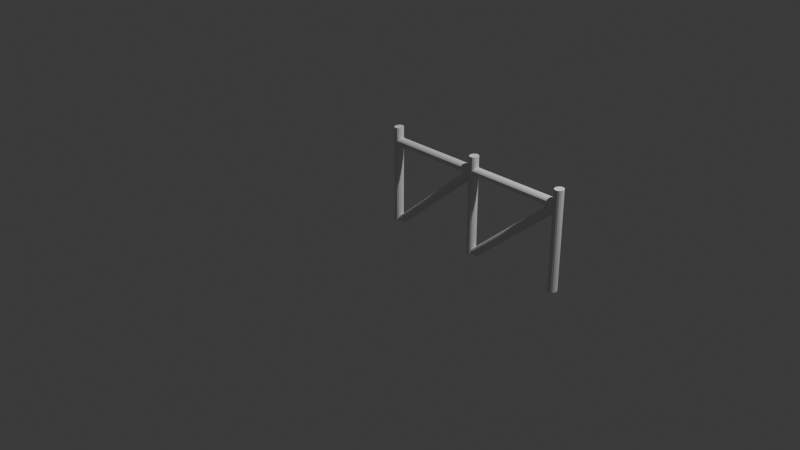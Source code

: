 # Source: Fence1.blend  (saved by Blender 4.0.36; exported with 4.5.12 LTS)
import bpy
from mathutils import Matrix  # noqa: F401  (used for matrix-valued properties, if any)

bpy.ops.wm.read_factory_settings(use_empty=True)
scene = bpy.context.scene
scene.name = 'Scene'

# ---- collections
col_collection = bpy.data.collections.new('Collection'); scene.collection.children.link(col_collection)

# ---- world
world_world = bpy.data.worlds.new('World'); scene.world = world_world
world_world.use_nodes = True; world_world.node_tree.nodes.clear()
_N = world_world.node_tree.nodes; _L = world_world.node_tree.links
n0 = _N.new('ShaderNodeOutputWorld'); n0.name = 'World Output'; n0.location = (300, 300)
n1 = _N.new('ShaderNodeBackground'); n1.name = 'Background'; n1.location = (10, 300)
n1.inputs[0].default_value = (0.05088, 0.05088, 0.05088, 1.0)
_L.new(n1.outputs[0], n0.inputs[0])
n0.is_active_output = True
world_world.color = (0.05088, 0.05088, 0.05088)
world_world.use_sun_shadow = False
world_world.sun_shadow_jitter_overblur = 0.0

# ---- cameras
cam_camera = bpy.data.cameras.new('Camera')
cam_camera.clip_end = 100.0
cam_camera.ortho_scale = 7.314

# ---- lights
light_light = bpy.data.lights.new('Light', 'POINT')
light_light.transmission_factor = 0.0
light_light.use_soft_falloff = False
light_light.energy = 1000.0
light_light.shadow_soft_size = 0.1
light_light.shadow_maximum_resolution = 0.006
light_light.use_absolute_resolution = True

# ---- meshes
me_cylinder_002 = bpy.data.meshes.new('Cylinder.002')
me_cylinder_002.from_pydata([(3.404, 0.172, 0.2483), (0.5319, 0.172, 3.548), (3.447, 0.1589, 0.2908), (0.5744, 0.1589, 3.59), (3.483, 0.1216, 0.3268), (0.6104, 0.1216, 3.626), (3.507, 0.06584, 0.3509), (0.6345, 0.06584, 3.65), (3.515, -3.533e-09, 0.3594), (0.6429, -1.056e-09, 3.659), (3.507, -0.06584, 0.3509), (0.6345, -0.06584, 3.65), (3.483, -0.1216, 0.3268), (0.6104, -0.1216, 3.626), (3.447, -0.1589, 0.2908), (0.5744, -0.1589, 3.59), (3.404, -0.172, 0.2483), (0.5319, -0.172, 3.548), (3.362, -0.1589, 0.2058), (0.4894, -0.1589, 3.505), (3.326, -0.1216, 0.1698), (0.4534, -0.1216, 3.469), (3.302, -0.06584, 0.1457), (0.4294, -0.06584, 3.445), (3.293, -3.533e-09, 0.1373), (0.4209, -1.056e-09, 3.437), (3.302, 0.06584, 0.1457), (0.4294, 0.06584, 3.445), (3.326, 0.1216, 0.1698), (0.4534, 0.1216, 3.469), (3.362, 0.1589, 0.2058), (0.4894, 0.1589, 3.505), (3.404, 0.172, 3.77), (0.5319, 0.172, 7.069), (3.447, 0.1589, 3.812), (0.5744, 0.1589, 7.111), (3.483, 0.1216, 3.848), (0.6104, 0.1216, 7.147), (3.507, 0.06584, 3.872), (0.6345, 0.06584, 7.172), (3.515, -3.533e-09, 3.881), (0.6429, -1.056e-09, 7.18), (3.507, -0.06584, 3.872), (0.6345, -0.06584, 7.172), (3.483, -0.1216, 3.848), (0.6104, -0.1216, 7.147), (3.447, -0.1589, 3.812), (0.5744, -0.1589, 7.111), (3.404, -0.172, 3.77), (0.5319, -0.172, 7.069), (3.362, -0.1589, 3.727), (0.4894, -0.1589, 7.026), (3.326, -0.1216, 3.691), (0.4534, -0.1216, 6.99), (3.302, -0.06584, 3.667), (0.4294, -0.06584, 6.966), (3.293, -3.533e-09, 3.659), (0.4209, -1.056e-09, 6.958), (3.302, 0.06584, 3.667), (0.4294, 0.06584, 6.966), (3.326, 0.1216, 3.691), (0.4534, 0.1216, 6.99), (3.362, 0.1589, 3.727), (0.4894, 0.1589, 7.026), (3.515, 0.1675, -2.398e-07), (-0.03132, 0.1675, -3.923e-07), (3.515, 0.1544, 0.06009), (-0.03132, 0.1544, 0.06009), (3.515, 0.1171, 0.111), (-0.03132, 0.1171, 0.111), (3.515, 0.06133, 0.1451), (-0.03132, 0.06133, 0.1451), (3.515, -0.00451, 0.157), (-0.03132, -0.00451, 0.157), (3.515, -0.07035, 0.1451), (-0.03132, -0.07035, 0.1451), (3.515, -0.1262, 0.111), (-0.03132, -0.1262, 0.111), (3.515, -0.1635, 0.06009), (-0.03132, -0.1635, 0.06009), (3.515, -0.1765, -2.398e-07), (-0.03132, -0.1765, -3.923e-07), (3.515, -0.1635, -0.06009), (-0.03132, -0.1635, -0.06009), (3.515, -0.1262, -0.111), (-0.03132, -0.1262, -0.111), (3.515, -0.07035, -0.1451), (-0.03132, -0.07035, -0.1451), (3.515, -0.00451, -0.157), (-0.03132, -0.00451, -0.157), (3.515, 0.06133, -0.1451), (-0.03132, 0.06133, -0.1451), (3.515, 0.1171, -0.111), (-0.03132, 0.1171, -0.111), (3.515, 0.1544, -0.06009), (-0.03132, 0.1544, -0.06009), (3.515, 0.1675, 3.548), (-0.03132, 0.1675, 3.548), (3.515, 0.1544, 3.608), (-0.03132, 0.1544, 3.608), (3.515, 0.1171, 3.659), (-0.03132, 0.1171, 3.659), (3.515, 0.06133, 3.693), (-0.03132, 0.06133, 3.693), (3.515, -0.00451, 3.705), (-0.03132, -0.00451, 3.705), (3.515, -0.07035, 3.693), (-0.03132, -0.07035, 3.693), (3.515, -0.1262, 3.659), (-0.03132, -0.1262, 3.659), (3.515, -0.1635, 3.608), (-0.03132, -0.1635, 3.608), (3.515, -0.1765, 3.548), (-0.03132, -0.1765, 3.548), (3.515, -0.1635, 3.487), (-0.03132, -0.1635, 3.487), (3.515, -0.1262, 3.437), (-0.03132, -0.1262, 3.437), (3.515, -0.07035, 3.403), (-0.03132, -0.07035, 3.403), (3.515, -0.00451, 3.391), (-0.03132, -0.00451, 3.391), (3.515, 0.06133, 3.403), (-0.03132, 0.06133, 3.403), (3.515, 0.1171, 3.437), (-0.03132, 0.1171, 3.437), (3.515, 0.1544, 3.487), (-0.03132, 0.1544, 3.487), (3.515, 0.1675, 7.095), (-0.03132, 0.1675, 7.095), (3.515, 0.1544, 7.155), (-0.03132, 0.1544, 7.155), (3.515, 0.1171, 7.206), (-0.03132, 0.1171, 7.206), (3.515, 0.06133, 7.24), (-0.03132, 0.06133, 7.24), (3.515, -0.00451, 7.252), (-0.03132, -0.00451, 7.252), (3.515, -0.07035, 7.24), (-0.03132, -0.07035, 7.24), (3.515, -0.1262, 7.206), (-0.03132, -0.1262, 7.206), (3.515, -0.1635, 7.155), (-0.03132, -0.1635, 7.155), (3.515, -0.1765, 7.095), (-0.03132, -0.1765, 7.095), (3.515, -0.1635, 7.035), (-0.03132, -0.1635, 7.035), (3.515, -0.1262, 6.984), (-0.03132, -0.1262, 6.984), (3.515, -0.07035, 6.95), (-0.03132, -0.07035, 6.95), (3.515, -0.00451, 6.938), (-0.03132, -0.00451, 6.938), (3.515, 0.06133, 6.95), (-0.03132, 0.06133, 6.95), (3.515, 0.1171, 6.984), (-0.03132, 0.1171, 6.984), (3.515, 0.1544, 7.035), (-0.03132, 0.1544, 7.035), (0.5006, 0.1675, -9.149e-07), (0.5006, 0.1675, 7.095), (0.5607, 0.1544, -9.149e-07), (0.5607, 0.1544, 7.095), (0.6116, 0.1171, -9.149e-07), (0.6116, 0.1171, 7.095), (0.6456, 0.06133, -9.149e-07), (0.6456, 0.06133, 7.095), (0.6576, -0.00451, -9.149e-07), (0.6576, -0.00451, 7.095), (0.6456, -0.07035, -9.149e-07), (0.6456, -0.07035, 7.095), (0.6116, -0.1262, -9.149e-07), (0.6116, -0.1262, 7.095), (0.5607, -0.1635, -9.149e-07), (0.5607, -0.1635, 7.095), (0.5006, -0.1765, -9.149e-07), (0.5006, -0.1765, 7.095), (0.4405, -0.1635, -9.149e-07), (0.4405, -0.1635, 7.095), (0.3896, -0.1262, -9.149e-07), (0.3896, -0.1262, 7.095), (0.3556, -0.07035, -9.149e-07), (0.3556, -0.07035, 7.095), (0.3436, -0.00451, -9.149e-07), (0.3436, -0.00451, 7.095), (0.3556, 0.06133, -9.149e-07), (0.3556, 0.06133, 7.095), (0.3896, 0.1171, -9.149e-07), (0.3896, 0.1171, 7.095), (0.4405, 0.1544, -9.149e-07), (0.4405, 0.1544, 7.095)], [], [(0, 1, 3, 2), (2, 3, 5, 4), (4, 5, 7, 6), (6, 7, 9, 8), (8, 9, 11, 10), (10, 11, 13, 12), (12, 13, 15, 14), (14, 15, 17, 16), (16, 17, 19, 18), (18, 19, 21, 20), (20, 21, 23, 22), (22, 23, 25, 24), (24, 25, 27, 26), (26, 27, 29, 28), (3, 1, 31, 29, 27, 25, 23, 21, 19, 17, 15, 13, 11, 9, 7, 5), (28, 29, 31, 30), (30, 31, 1, 0), (0, 2, 4, 6, 8, 10, 12, 14, 16, 18, 20, 22, 24, 26, 28, 30), (32, 33, 35, 34), (34, 35, 37, 36), (36, 37, 39, 38), (38, 39, 41, 40), (40, 41, 43, 42), (42, 43, 45, 44), (44, 45, 47, 46), (46, 47, 49, 48), (48, 49, 51, 50), (50, 51, 53, 52), (52, 53, 55, 54), (54, 55, 57, 56), (56, 57, 59, 58), (58, 59, 61, 60), (35, 33, 63, 61, 59, 57, 55, 53, 51, 49, 47, 45, 43, 41, 39, 37), (60, 61, 63, 62), (62, 63, 33, 32), (32, 34, 36, 38, 40, 42, 44, 46, 48, 50, 52, 54, 56, 58, 60, 62), (64, 65, 67, 66), (66, 67, 69, 68), (68, 69, 71, 70), (70, 71, 73, 72), (72, 73, 75, 74), (74, 75, 77, 76), (76, 77, 79, 78), (78, 79, 81, 80), (80, 81, 83, 82), (82, 83, 85, 84), (84, 85, 87, 86), (86, 87, 89, 88), (88, 89, 91, 90), (90, 91, 93, 92), (67, 65, 95, 93, 91, 89, 87, 85, 83, 81, 79, 77, 75, 73, 71, 69), (92, 93, 95, 94), (94, 95, 65, 64), (64, 66, 68, 70, 72, 74, 76, 78, 80, 82, 84, 86, 88, 90, 92, 94), (96, 97, 99, 98), (98, 99, 101, 100), (100, 101, 103, 102), (102, 103, 105, 104), (104, 105, 107, 106), (106, 107, 109, 108), (108, 109, 111, 110), (110, 111, 113, 112), (112, 113, 115, 114), (114, 115, 117, 116), (116, 117, 119, 118), (118, 119, 121, 120), (120, 121, 123, 122), (122, 123, 125, 124), (99, 97, 127, 125, 123, 121, 119, 117, 115, 113, 111, 109, 107, 105, 103, 101), (124, 125, 127, 126), (126, 127, 97, 96), (96, 98, 100, 102, 104, 106, 108, 110, 112, 114, 116, 118, 120, 122, 124, 126), (128, 129, 131, 130), (130, 131, 133, 132), (132, 133, 135, 134), (134, 135, 137, 136), (136, 137, 139, 138), (138, 139, 141, 140), (140, 141, 143, 142), (142, 143, 145, 144), (144, 145, 147, 146), (146, 147, 149, 148), (148, 149, 151, 150), (150, 151, 153, 152), (152, 153, 155, 154), (154, 155, 157, 156), (131, 129, 159, 157, 155, 153, 151, 149, 147, 145, 143, 141, 139, 137, 135, 133), (156, 157, 159, 158), (158, 159, 129, 128), (128, 130, 132, 134, 136, 138, 140, 142, 144, 146, 148, 150, 152, 154, 156, 158), (160, 161, 163, 162), (162, 163, 165, 164), (164, 165, 167, 166), (166, 167, 169, 168), (168, 169, 171, 170), (170, 171, 173, 172), (172, 173, 175, 174), (174, 175, 177, 176), (176, 177, 179, 178), (178, 179, 181, 180), (180, 181, 183, 182), (182, 183, 185, 184), (184, 185, 187, 186), (186, 187, 189, 188), (163, 161, 191, 189, 187, 185, 183, 181, 179, 177, 175, 173, 171, 169, 167, 165), (188, 189, 191, 190), (190, 191, 161, 160), (160, 162, 164, 166, 168, 170, 172, 174, 176, 178, 180, 182, 184, 186, 188, 190)])
_uv = me_cylinder_002.uv_layers.new(name='UVMap')
_uv.uv.foreach_set('vector', [0.1789, 0.6148, 0.1789, 0.005324, 0.1875, 0.004697, 0.1875, 0.6142, 0.1875, 0.6142, 0.1875, 0.004697, 0.1953, 0.003862, 0.1953, 0.6133, 0.8611, 0.4691, 0.8731, 0.006597, 0.8814, 0.004081, 0.8695, 0.4666, 0.8695, 0.4666, 0.8814, 0.004081, 0.8908, 0.003862, 0.8788, 0.4664, 0.8788, 0.4664, 0.8908, 0.003862, 0.8997, 0.005971, 0.8877, 0.4685, 0.8131, 0.915, 0.8131, 0.5065, 0.8218, 0.5047, 0.8218, 0.9133, 0.203, 0.6134, 0.203, 0.003889, 0.2092, 0.003862, 0.2092, 0.6133, 0.2092, 0.6133, 0.2092, 0.003862, 0.2173, 0.004187, 0.2173, 0.6136, 0.2173, 0.6136, 0.2173, 0.004187, 0.2258, 0.004814, 0.2258, 0.6143, 0.2258, 0.6143, 0.2258, 0.004814, 0.2336, 0.005649, 0.2336, 0.6151, 0.9215, 0.4918, 0.9146, 0.03061, 0.9225, 0.03386, 0.9294, 0.4951, 0.9294, 0.4951, 0.9225, 0.03386, 0.9317, 0.03491, 0.9386, 0.4961, 0.9386, 0.4961, 0.9317, 0.03491, 0.9409, 0.03359, 0.9478, 0.4948, 0.9478, 0.4948, 0.9409, 0.03359, 0.9486, 0.03011, 0.9555, 0.4913, 0.9536, 0.01311, 0.9555, 0.01903, 0.9538, 0.02499, 0.9486, 0.03011, 0.9409, 0.03359, 0.9317, 0.03491, 0.9225, 0.03386, 0.9146, 0.03061, 0.9093, 0.02566, 0.9074, 0.01974, 0.9092, 0.01378, 0.9143, 0.008662, 0.922, 0.005181, 0.9312, 0.003862, 0.9404, 0.004906, 0.9483, 0.008155, 0.1646, 0.6151, 0.1646, 0.005622, 0.1709, 0.005649, 0.1709, 0.6151, 0.1709, 0.6151, 0.1709, 0.005649, 0.1789, 0.005324, 0.1789, 0.6148, 0.852, 0.4792, 0.855, 0.4735, 0.8611, 0.4691, 0.8695, 0.4666, 0.8788, 0.4664, 0.8877, 0.4685, 0.8948, 0.4726, 0.899, 0.4781, 0.8997, 0.4841, 0.8967, 0.4898, 0.8906, 0.4942, 0.8822, 0.4968, 0.8729, 0.497, 0.864, 0.4949, 0.8569, 0.4907, 0.8527, 0.4852, 0.2556, 0.6148, 0.2556, 0.005324, 0.2642, 0.004697, 0.2642, 0.6142, 0.2642, 0.6142, 0.2642, 0.004697, 0.272, 0.003862, 0.272, 0.6133, 0.8057, 0.4691, 0.8177, 0.006597, 0.8261, 0.004081, 0.8141, 0.4666, 0.8141, 0.4666, 0.8261, 0.004081, 0.8354, 0.003862, 0.8234, 0.4664, 0.8234, 0.4664, 0.8354, 0.003862, 0.8443, 0.005971, 0.8323, 0.4685, 0.7966, 0.915, 0.7966, 0.5065, 0.8054, 0.5047, 0.8054, 0.9133, 0.2797, 0.6134, 0.2797, 0.003889, 0.2859, 0.003862, 0.2859, 0.6133, 0.2859, 0.6133, 0.2859, 0.003862, 0.294, 0.004186, 0.294, 0.6136, 0.294, 0.6136, 0.294, 0.004186, 0.3025, 0.004814, 0.3025, 0.6143, 0.3025, 0.6143, 0.3025, 0.004814, 0.3103, 0.005649, 0.3103, 0.6151, 0.9215, 0.9918, 0.9146, 0.5306, 0.9225, 0.5339, 0.9294, 0.9951, 0.9294, 0.9951, 0.9225, 0.5339, 0.9317, 0.5349, 0.9386, 0.9961, 0.9386, 0.9961, 0.9317, 0.5349, 0.9409, 0.5336, 0.9478, 0.9948, 0.9478, 0.9948, 0.9409, 0.5336, 0.9486, 0.5301, 0.9555, 0.9913, 0.9536, 0.5131, 0.9555, 0.519, 0.9538, 0.525, 0.9486, 0.5301, 0.9409, 0.5336, 0.9317, 0.5349, 0.9225, 0.5339, 0.9146, 0.5306, 0.9093, 0.5257, 0.9074, 0.5197, 0.9092, 0.5138, 0.9143, 0.5087, 0.922, 0.5052, 0.9312, 0.5039, 0.9404, 0.5049, 0.9483, 0.5082, 0.2413, 0.6151, 0.2413, 0.005622, 0.2476, 0.005649, 0.2476, 0.6151, 0.2476, 0.6151, 0.2476, 0.005649, 0.2556, 0.005324, 0.2556, 0.6148, 0.7966, 0.4792, 0.7996, 0.4735, 0.8057, 0.4691, 0.8141, 0.4666, 0.8234, 0.4664, 0.8323, 0.4685, 0.8394, 0.4726, 0.8436, 0.4781, 0.8443, 0.4841, 0.8413, 0.4898, 0.8352, 0.4942, 0.8268, 0.4968, 0.8175, 0.497, 0.8086, 0.4949, 0.8015, 0.4907, 0.7973, 0.4852, 0.7403, 0.4989, 0.7403, 0.003862, 0.7489, 0.003888, 0.7489, 0.4989, 0.7489, 0.4989, 0.7489, 0.003888, 0.7567, 0.004112, 0.7567, 0.4991, 0.5084, 0.4997, 0.5084, 0.003862, 0.5153, 0.003862, 0.5153, 0.4997, 0.5153, 0.4997, 0.5153, 0.003862, 0.5241, 0.003862, 0.5241, 0.4997, 0.5241, 0.4997, 0.5241, 0.003862, 0.5335, 0.003862, 0.5335, 0.4997, 0.5335, 0.4997, 0.5335, 0.003862, 0.542, 0.003862, 0.542, 0.4997, 0.542, 0.4997, 0.542, 0.003862, 0.5483, 0.003862, 0.5483, 0.4997, 0.7001, 0.499, 0.7001, 0.003936, 0.7081, 0.004112, 0.7081, 0.4991, 0.7081, 0.4991, 0.7081, 0.004112, 0.7167, 0.004086, 0.7167, 0.4991, 0.7167, 0.4991, 0.7167, 0.004086, 0.7246, 0.003862, 0.7246, 0.4989, 0.5007, 0.003862, 0.5007, 0.4997, 0.4938, 0.4997, 0.4938, 0.003862, 0.4938, 0.003862, 0.4938, 0.4997, 0.4849, 0.4997, 0.4849, 0.003862, 0.4849, 0.003862, 0.4849, 0.4997, 0.4756, 0.4997, 0.4756, 0.003862, 0.4756, 0.003862, 0.4756, 0.4997, 0.4671, 0.4997, 0.4671, 0.003862, 0.4372, 0.5077, 0.4458, 0.5074, 0.4537, 0.5107, 0.4598, 0.5171, 0.4631, 0.5256, 0.4631, 0.535, 0.4598, 0.5437, 0.4537, 0.5506, 0.4458, 0.5544, 0.4372, 0.5547, 0.4293, 0.5514, 0.4232, 0.545, 0.4199, 0.5365, 0.4199, 0.5271, 0.4232, 0.5184, 0.4293, 0.5115, 0.4671, 0.003862, 0.4671, 0.4997, 0.4608, 0.4997, 0.4608, 0.003862, 0.7323, 0.4991, 0.7323, 0.004038, 0.7403, 0.003862, 0.7403, 0.4989, 0.4881, 0.5622, 0.4967, 0.5625, 0.5047, 0.5664, 0.5107, 0.5732, 0.514, 0.5819, 0.514, 0.5912, 0.5107, 0.5997, 0.5047, 0.6061, 0.4967, 0.6094, 0.4881, 0.6091, 0.4802, 0.6053, 0.4741, 0.5985, 0.4708, 0.5897, 0.4708, 0.5804, 0.4741, 0.5719, 0.4802, 0.5655, 0.6116, 0.4989, 0.6116, 0.003862, 0.6202, 0.003888, 0.6202, 0.4989, 0.6202, 0.4989, 0.6202, 0.003888, 0.628, 0.004112, 0.628, 0.4991, 0.3656, 0.4997, 0.3656, 0.003862, 0.3726, 0.003862, 0.3726, 0.4997, 0.3726, 0.4997, 0.3726, 0.003862, 0.3814, 0.003862, 0.3814, 0.4997, 0.3814, 0.4997, 0.3814, 0.003862, 0.3907, 0.003862, 0.3907, 0.4997, 0.3907, 0.4997, 0.3907, 0.003862, 0.3992, 0.003862, 0.3992, 0.4997, 0.3992, 0.4997, 0.3992, 0.003862, 0.4055, 0.003862, 0.4055, 0.4997, 0.6358, 0.499, 0.6358, 0.003936, 0.6438, 0.004112, 0.6438, 0.4991, 0.6438, 0.4991, 0.6438, 0.004112, 0.6524, 0.004086, 0.6524, 0.4991, 0.6524, 0.4991, 0.6524, 0.004086, 0.6602, 0.003862, 0.6602, 0.4989, 0.3579, 0.003862, 0.3579, 0.4997, 0.351, 0.4997, 0.351, 0.003862, 0.351, 0.003862, 0.351, 0.4997, 0.3422, 0.4997, 0.3422, 0.003862, 0.3422, 0.003862, 0.3422, 0.4997, 0.3328, 0.4997, 0.3328, 0.003862, 0.3328, 0.003862, 0.3328, 0.4997, 0.3243, 0.4997, 0.3243, 0.003862, 0.3519, 0.5514, 0.3439, 0.5547, 0.3353, 0.5544, 0.3274, 0.5506, 0.3213, 0.5437, 0.318, 0.535, 0.318, 0.5256, 0.3213, 0.5171, 0.3274, 0.5107, 0.3353, 0.5074, 0.3439, 0.5077, 0.3519, 0.5115, 0.358, 0.5184, 0.3612, 0.5271, 0.3612, 0.5365, 0.358, 0.545, 0.3243, 0.003862, 0.3243, 0.4997, 0.318, 0.4997, 0.318, 0.003862, 0.6036, 0.4991, 0.6036, 0.004038, 0.6116, 0.003862, 0.6116, 0.4989, 0.4881, 0.5545, 0.4802, 0.5512, 0.4741, 0.5448, 0.4708, 0.5363, 0.4708, 0.527, 0.4741, 0.5183, 0.4802, 0.5115, 0.4881, 0.5077, 0.4967, 0.5074, 0.5047, 0.5107, 0.5107, 0.5171, 0.514, 0.5256, 0.514, 0.5349, 0.5107, 0.5436, 0.5047, 0.5504, 0.4967, 0.5542, 0.7725, 0.4989, 0.7725, 0.003862, 0.7811, 0.003888, 0.7811, 0.4989, 0.7811, 0.4989, 0.7811, 0.003888, 0.7889, 0.004112, 0.7889, 0.4991, 0.556, 0.4997, 0.556, 0.003862, 0.5629, 0.003862, 0.5629, 0.4997, 0.5629, 0.4997, 0.5629, 0.003862, 0.5717, 0.003862, 0.5717, 0.4997, 0.5717, 0.4997, 0.5717, 0.003862, 0.5811, 0.003862, 0.5811, 0.4997, 0.5811, 0.4997, 0.5811, 0.003862, 0.5896, 0.003862, 0.5896, 0.4997, 0.5896, 0.4997, 0.5896, 0.003862, 0.5959, 0.003862, 0.5959, 0.4997, 0.6679, 0.499, 0.6679, 0.003936, 0.6759, 0.004112, 0.6759, 0.4991, 0.6759, 0.4991, 0.6759, 0.004112, 0.6845, 0.004086, 0.6845, 0.4991, 0.6845, 0.4991, 0.6845, 0.004086, 0.6924, 0.003862, 0.6924, 0.4989, 0.4531, 0.003862, 0.4531, 0.4997, 0.4462, 0.4997, 0.4462, 0.003862, 0.4462, 0.003862, 0.4462, 0.4997, 0.4374, 0.4997, 0.4374, 0.003862, 0.4374, 0.003862, 0.4374, 0.4997, 0.428, 0.4997, 0.428, 0.003862, 0.428, 0.003862, 0.428, 0.4997, 0.4195, 0.4997, 0.4195, 0.003862, 0.3863, 0.5077, 0.3949, 0.5074, 0.4028, 0.5107, 0.4089, 0.5171, 0.4122, 0.5256, 0.4122, 0.535, 0.4089, 0.5437, 0.4028, 0.5506, 0.3949, 0.5544, 0.3863, 0.5547, 0.3783, 0.5514, 0.3723, 0.545, 0.369, 0.5365, 0.369, 0.5271, 0.3723, 0.5184, 0.3783, 0.5115, 0.4195, 0.003862, 0.4195, 0.4997, 0.4132, 0.4997, 0.4132, 0.003862, 0.7645, 0.4991, 0.7645, 0.004037, 0.7725, 0.003862, 0.7725, 0.4989, 0.5391, 0.5545, 0.5311, 0.5512, 0.525, 0.5448, 0.5217, 0.5363, 0.5217, 0.527, 0.525, 0.5183, 0.5311, 0.5115, 0.5391, 0.5077, 0.5476, 0.5074, 0.5556, 0.5107, 0.5617, 0.5171, 0.5649, 0.5256, 0.5649, 0.5349, 0.5617, 0.5436, 0.5556, 0.5504, 0.5476, 0.5542, 0.1023, 0.9844, 0.1023, 0.005123, 0.1108, 0.004907, 0.1108, 0.9842, 0.1108, 0.9842, 0.1108, 0.004907, 0.1182, 0.004141, 0.1182, 0.9835, 0.0456, 0.9959, 0.0456, 0.003862, 0.0538, 0.003862, 0.0538, 0.9959, 0.0538, 0.9959, 0.0538, 0.003862, 0.06311, 0.003862, 0.06311, 0.9959, 0.06311, 0.9959, 0.06311, 0.003862, 0.07213, 0.003862, 0.07213, 0.9959, 0.07213, 0.9959, 0.07213, 0.003862, 0.07948, 0.003862, 0.07948, 0.9959, 0.1259, 0.9844, 0.1259, 0.005123, 0.1327, 0.004229, 0.1327, 0.9835, 0.1327, 0.9835, 0.1327, 0.004229, 0.141, 0.003862, 0.141, 0.9832, 0.141, 0.9832, 0.141, 0.003862, 0.1495, 0.004077, 0.1495, 0.9834, 0.1495, 0.9834, 0.1495, 0.004077, 0.1569, 0.004843, 0.1569, 0.9842, 0.003862, 0.9959, 0.003862, 0.003862, 0.01167, 0.003862, 0.01167, 0.9959, 0.01167, 0.9959, 0.01167, 0.003862, 0.02087, 0.003862, 0.02087, 0.9959, 0.02087, 0.9959, 0.02087, 0.003862, 0.03007, 0.003862, 0.03007, 0.9959, 0.03007, 0.9959, 0.03007, 0.003862, 0.03788, 0.003862, 0.03788, 0.9959, 0.3353, 0.5627, 0.3439, 0.5624, 0.3519, 0.5657, 0.3579, 0.5721, 0.3612, 0.5805, 0.3612, 0.5897, 0.3579, 0.5984, 0.3519, 0.6051, 0.3439, 0.6089, 0.3353, 0.6091, 0.3274, 0.6058, 0.3213, 0.5995, 0.318, 0.591, 0.318, 0.5818, 0.3213, 0.5732, 0.3274, 0.5665, 0.08721, 0.9832, 0.08721, 0.003862, 0.09402, 0.004756, 0.09402, 0.9841, 0.09402, 0.9841, 0.09402, 0.004756, 0.1023, 0.005123, 0.1023, 0.9844, 0.539, 0.5622, 0.5476, 0.5625, 0.5556, 0.5663, 0.5616, 0.573, 0.5649, 0.5816, 0.5649, 0.5908, 0.5616, 0.5993, 0.5556, 0.6056, 0.5476, 0.6089, 0.539, 0.6087, 0.5311, 0.6049, 0.525, 0.5982, 0.5217, 0.5896, 0.5217, 0.5803, 0.525, 0.5719, 0.5311, 0.5655])
me_cylinder_002.update()

# ---- objects
ob_light = bpy.data.objects.new('Light', light_light)
ob_camera = bpy.data.objects.new('Camera', cam_camera)
ob_cylinder_002 = bpy.data.objects.new('Cylinder.002', me_cylinder_002)

# ---- transforms, parenting, visibility, modifiers, constraints
ob_light.location = (3.076, 0.9895, 5.905)
ob_light.rotation_euler = (0.6503, 0.05522, 1.866)
ob_light.lock_rotations_4d = False
ob_light.empty_display_type = 'ARROWS'
ob_light.color = (0.0, 0.0, 0.0, 0.0)
ob_light.lineart.crease_threshold = 0.0
ob_camera.location = (6.359, -6.942, 4.959)
ob_camera.rotation_euler = (1.109, 0.0, 0.8149)
ob_camera.lock_rotations_4d = False
ob_camera.empty_display_type = 'ARROWS'
ob_camera.color = (0.0, 0.0, 0.0, 0.0)
ob_camera.display_type = 'WIRE'
ob_camera.lineart.crease_threshold = 0.0
ob_cylinder_002.location = (-1.0, -0.01466, 0.9919)
ob_cylinder_002.rotation_euler = (0.0, 1.571, 0.0)
ob_cylinder_002.scale = (0.282, 0.282, 0.2819)

# ---- collection membership
col_collection.objects.link(ob_light)
col_collection.objects.link(ob_camera)
col_collection.objects.link(ob_cylinder_002)

# ---- scene / render settings (as saved in the file)
scene.camera = ob_camera
scene.frame_start = 1; scene.frame_end = 250; scene.frame_set(1)
scene.render.engine = 'BLENDER_EEVEE_NEXT'
scene.cycles.sampling_pattern = 'TABULATED_SOBOL'
bpy.context.view_layer.update()
